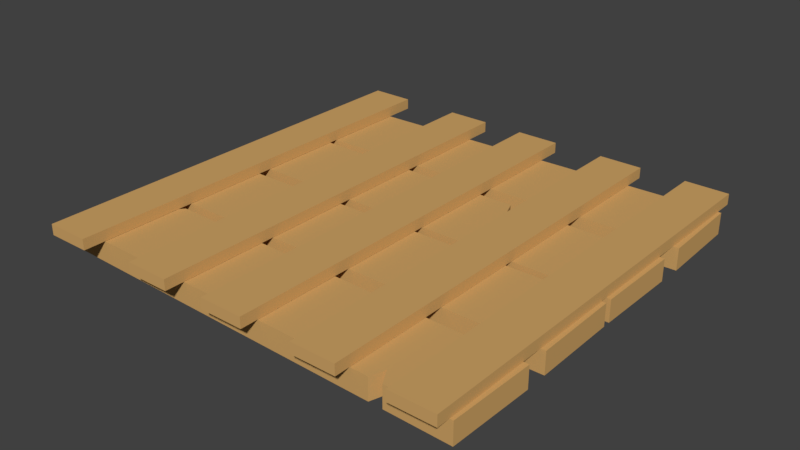 # Source: Wall.blend  (saved by Blender 2.79.0; exported with 4.5.12 LTS)
import bpy
from mathutils import Matrix  # noqa: F401  (used for matrix-valued properties, if any)

bpy.ops.wm.read_factory_settings(use_empty=True)
scene = bpy.context.scene
scene.name = 'Scene'

# ---- collections
col_collection_1 = bpy.data.collections.new('Collection 1'); scene.collection.children.link(col_collection_1)

# ---- materials (node trees are filled in below, after node groups)
mat_floor = bpy.data.materials.new('Floor')
mat_floor.alpha_threshold = 0.0
mat_floor.use_transparent_shadow = False
mat_floor.diffuse_color = (0.6383, 0.3792, 0.136, 1.0)
mat_floor.roughness = 0.5

# ---- material node trees

# ---- world
world_world = bpy.data.worlds.new('World'); scene.world = world_world
world_world.color = (0.05088, 0.05088, 0.05088)
world_world.use_sun_shadow = False
world_world.sun_shadow_jitter_overblur = 0.0
world_world.cycles.sampling_method = 'MANUAL'

# ---- meshes
me_cube = bpy.data.meshes.new('Cube')
me_cube.from_pydata([(0.9982, 0.9993, 0.02443), (0.9982, 0.9993, -0.07557), (1.002, 1.399, 0.02443), (1.002, 1.399, -0.07557), (-1.002, 1.017, 0.02443), (-1.002, 1.017, -0.07557), (-0.9982, 1.417, 0.02443), (-0.9982, 1.417, -0.07557), (1.005, 1.511, 0.02443), (1.005, 1.511, -0.07557), (0.9937, 1.911, 0.02443), (0.9937, 1.911, -0.07557), (-0.9937, 1.453, 0.02443), (-0.9937, 1.453, -0.07557), (-1.005, 1.852, 0.02443), (-1.005, 1.852, -0.07557), (1.002, 0.5652, 0.02443), (1.002, 0.5652, -0.07557), (0.998, 0.9652, 0.02443), (0.998, 0.9652, -0.07557), (-0.998, 0.5459, 0.02443), (-0.998, 0.5459, -0.07557), (-1.002, 0.9459, 0.02443), (-1.002, 0.9459, -0.07557), (0.9952, 0.06182, 0.02443), (0.9952, 0.06182, -0.07557), (1.004, 0.4617, 0.02443), (1.004, 0.4617, -0.07557), (-1.004, 0.107, 0.02443), (-1.004, 0.107, -0.07557), (-0.9952, 0.5069, 0.02443), (-0.9952, 0.5069, -0.07557), (-0.1513, 0.9541, 0.02443), (-0.08063, 0.9548, 0.02443), (-0.08063, 0.9548, -0.07557), (-0.1513, 0.9541, -0.07557), (-0.07676, 0.5548, 0.02443), (-0.1475, 0.5541, 0.02443), (-0.1475, 0.5541, -0.07557), (-0.07676, 0.5548, -0.07557), (-0.116, 0.9544, 0.02443), (-0.116, 0.9544, -0.07557), (-0.1078, 0.6052, 0.02443), (-0.1078, 0.6052, -0.07557), (0.2737, 1.406, 0.02443), (0.3351, 1.405, 0.02443), (0.3351, 1.405, -0.07557), (0.2737, 1.406, -0.07557), (0.3315, 1.005, 0.02443), (0.2702, 1.006, 0.02443), (0.2702, 1.006, -0.07557), (0.3315, 1.005, -0.07557), (0.3044, 1.329, 0.02443), (0.3044, 1.329, -0.07557), (0.3008, 1.006, 0.02443), (0.3008, 1.006, -0.07557), (0.6483, 0.4698, 0.02443), (0.7113, 0.4683, 0.02443), (0.7113, 0.4683, -0.07557), (0.6483, 0.4698, -0.07557), (0.7023, 0.06844, 0.02443), (0.6393, 0.06986, 0.02443), (0.6393, 0.06986, -0.07557), (0.7023, 0.06844, -0.07557), (0.6706, 0.4693, 0.02443), (0.6706, 0.4693, -0.07557), (0.6616, 0.1405, 0.02443), (0.6616, 0.1405, -0.07557), (-0.7624, 0.5016, -0.07557), (-0.8287, 0.5031, -0.07557), (-0.7714, 0.1017, 0.02443), (-0.8377, 0.1032, 0.02443), (-0.8287, 0.5031, 0.02443), (-0.7624, 0.5016, 0.02443), (-0.8377, 0.1032, -0.07557), (-0.7714, 0.1017, -0.07557), (-0.7955, 0.462, -0.07557), (-0.8046, 0.1025, 0.02443), (-0.7955, 0.462, 0.02443), (-0.8046, 0.1025, -0.07557), (-0.5278, 1.867, 0.02443), (-0.4458, 1.869, 0.02443), (-0.4458, 1.869, -0.07557), (-0.5278, 1.867, -0.07557), (-0.434, 1.469, 0.02443), (-0.5161, 1.467, 0.02443), (-0.5161, 1.467, -0.07557), (-0.434, 1.469, -0.07557), (-0.4868, 1.868, 0.02443), (-0.4868, 1.868, -0.07557), (-0.4751, 1.534, 0.02443), (-0.4751, 1.534, -0.07557), (-0.7799, 0.0, 0.07557), (-0.7799, 0.0, 0.02557), (-0.7799, 2.0, 0.07557), (-0.7799, 2.0, 0.02557), (-0.9837, 0.0, 0.07557), (-0.9837, 0.0, 0.02557), (-0.9837, 2.0, 0.07557), (-0.9837, 2.0, 0.02557), (-0.2895, 0.0, 0.07557), (-0.2895, 0.0, 0.02557), (-0.2895, 2.0, 0.07557), (-0.2895, 2.0, 0.02557), (-0.4933, 0.0, 0.07557), (-0.4933, 0.0, 0.02557), (-0.4933, 2.0, 0.07557), (-0.4933, 2.0, 0.02557), (0.1143, 0.0, 0.07557), (0.1143, 0.0, 0.02557), (0.1143, 2.0, 0.07557), (0.1143, 2.0, 0.02557), (-0.08943, 0.0, 0.07557), (-0.08943, 0.0, 0.02557), (-0.08943, 2.0, 0.07557), (-0.08943, 2.0, 0.02557), (0.5591, 0.0, 0.07557), (0.5591, 0.0, 0.02557), (0.5591, 2.0, 0.07557), (0.5591, 2.0, 0.02557), (0.3553, 0.0, 0.07557), (0.3553, 0.0, 0.02557), (0.3553, 2.0, 0.07557), (0.3553, 2.0, 0.02557), (0.9796, 0.0, 0.07557), (0.9796, 0.0, 0.02557), (0.9796, 2.0, 0.07557), (0.9796, 2.0, 0.02557), (0.7758, 0.0, 0.07557), (0.7758, 0.0, 0.02557), (0.7758, 2.0, 0.07557), (0.7758, 2.0, 0.02557)], [], [(0, 1, 3, 2), (44, 47, 7, 6), (6, 7, 5, 4), (48, 51, 1, 0), (44, 6, 4, 49), (46, 3, 1, 51), (8, 9, 11, 10), (80, 83, 15, 14), (14, 15, 13, 12), (84, 87, 9, 8), (80, 14, 12, 85), (82, 11, 9, 87), (16, 17, 19, 18), (32, 35, 23, 22), (22, 23, 21, 20), (36, 39, 17, 16), (32, 22, 20, 37), (34, 19, 17, 39), (24, 25, 27, 26), (72, 69, 31, 30), (30, 31, 29, 28), (60, 63, 25, 24), (72, 30, 28, 71), (58, 27, 25, 63), (23, 35, 38, 21), (41, 34, 39, 43), (18, 33, 36, 16), (40, 32, 37, 42), (20, 21, 38, 37), (42, 43, 39, 36), (18, 19, 34, 33), (40, 41, 35, 32), (33, 34, 41, 40), (37, 38, 43, 42), (33, 40, 42, 36), (35, 41, 43, 38), (7, 47, 50, 5), (53, 46, 51, 55), (2, 45, 48, 0), (52, 44, 49, 54), (4, 5, 50, 49), (54, 55, 51, 48), (2, 3, 46, 45), (52, 53, 47, 44), (45, 46, 53, 52), (49, 50, 55, 54), (45, 52, 54, 48), (47, 53, 55, 50), (68, 59, 62, 75), (65, 58, 63, 67), (26, 57, 60, 24), (64, 56, 61, 66), (70, 75, 62, 61), (66, 67, 63, 60), (26, 27, 58, 57), (64, 65, 59, 56), (57, 58, 65, 64), (61, 62, 67, 66), (57, 64, 66, 60), (59, 65, 67, 62), (28, 29, 74, 71), (77, 79, 75, 70), (31, 69, 74, 29), (76, 68, 75, 79), (56, 73, 70, 61), (78, 72, 71, 77), (56, 59, 68, 73), (78, 76, 69, 72), (73, 68, 76, 78), (73, 78, 77, 70), (69, 76, 79, 74), (71, 74, 79, 77), (15, 83, 86, 13), (89, 82, 87, 91), (10, 81, 84, 8), (88, 80, 85, 90), (12, 13, 86, 85), (90, 91, 87, 84), (10, 11, 82, 81), (88, 89, 83, 80), (81, 82, 89, 88), (85, 86, 91, 90), (81, 88, 90, 84), (83, 89, 91, 86), (92, 93, 95, 94), (94, 95, 99, 98), (98, 99, 97, 96), (96, 97, 93, 92), (94, 98, 96, 92), (99, 95, 93, 97), (100, 101, 103, 102), (102, 103, 107, 106), (106, 107, 105, 104), (104, 105, 101, 100), (102, 106, 104, 100), (107, 103, 101, 105), (108, 109, 111, 110), (110, 111, 115, 114), (114, 115, 113, 112), (112, 113, 109, 108), (110, 114, 112, 108), (115, 111, 109, 113), (116, 117, 119, 118), (118, 119, 123, 122), (122, 123, 121, 120), (120, 121, 117, 116), (118, 122, 120, 116), (123, 119, 117, 121), (124, 125, 127, 126), (126, 127, 131, 130), (130, 131, 129, 128), (128, 129, 125, 124), (126, 130, 128, 124), (131, 127, 125, 129)])
me_cube.materials.append(mat_floor)
me_cube.use_remesh_preserve_volume = False
me_cube.use_remesh_preserve_attributes = False
me_cube.use_mirror_vertex_groups = False
me_cube.update()

# ---- objects
ob_cube = bpy.data.objects.new('Cube', me_cube)

# ---- transforms, parenting, visibility, modifiers, constraints
ob_cube.location = (0.0, 0.0, 0.0)
ob_cube.lineart.crease_threshold = 0.0

# ---- collection membership
col_collection_1.objects.link(ob_cube)

# ---- scene / render settings (as saved in the file)
scene.frame_start = 1; scene.frame_end = 250; scene.frame_set(1)
scene.render.engine = 'BLENDER_EEVEE_NEXT'
scene.render.resolution_percentage = 50
scene.render.dither_intensity = 0.0
scene.cycles.use_denoising = False
scene.cycles.samples = 128
scene.cycles.sampling_pattern = 'TABULATED_SOBOL'
scene.cycles.use_adaptive_sampling = False
scene.cycles.use_light_tree = False
scene.cycles.blur_glossy = 0.0
scene.cycles.sample_clamp_indirect = 0.0
scene.view_settings.view_transform = 'Standard'
bpy.context.view_layer.update()

# ---- added for rendering (the .blend has no active camera and no usable light): camera, sun
cam_auto = bpy.data.cameras.new('AutoCamera')
cam_auto.lens = 50.0
cam_auto.sensor_width = 36.0
cam_auto.clip_end = 1000.0
ob_auto_camera = bpy.data.objects.new('AutoCamera', cam_auto)
scene.collection.objects.link(ob_auto_camera)
ob_auto_camera.location = (2.62778, -2.15334, 2.10223)
ob_auto_camera.rotation_euler = (1.09748, -7.21219e-08, 0.694738)
scene.camera = ob_auto_camera
light_auto_sun = bpy.data.lights.new('AutoSun', 'SUN')
light_auto_sun.energy = 3.0
light_auto_sun.angle = 0.0523599
ob_auto_sun = bpy.data.objects.new('AutoSun', light_auto_sun)
scene.collection.objects.link(ob_auto_sun)
ob_auto_sun.rotation_euler = (0.872665, 0.174533, 0.523599)
bpy.context.view_layer.update()
